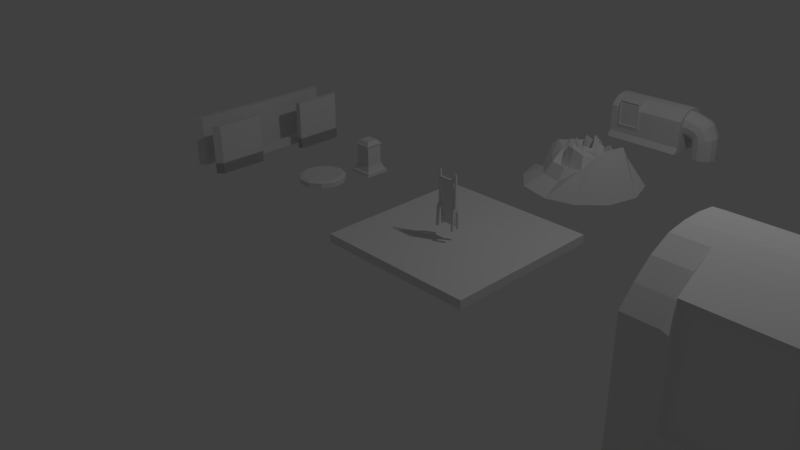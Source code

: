 # Source: mainassets.blend  (saved by Blender 2.77.0; exported with 4.5.12 LTS)
import bpy
from mathutils import Matrix  # noqa: F401  (used for matrix-valued properties, if any)

bpy.ops.wm.read_factory_settings(use_empty=True)
scene = bpy.context.scene
scene.name = 'Scene'

# ---- collections
col_collection_1 = bpy.data.collections.new('Collection 1'); scene.collection.children.link(col_collection_1)

# ---- materials (node trees are filled in below, after node groups)
mat_material = bpy.data.materials.new('Material')
mat_material.alpha_threshold = 0.0
mat_material.use_transparent_shadow = False
mat_material.roughness = 0.5
mat_material.line_color = (0.0, 0.0, 0.0, 1.0)

# ---- material node trees

# ---- world
world_world = bpy.data.worlds.new('World'); scene.world = world_world
world_world.color = (0.05088, 0.05088, 0.05088)
world_world.use_sun_shadow = False
world_world.sun_shadow_jitter_overblur = 0.0
world_world.cycles.sampling_method = 'MANUAL'

# ---- cameras
cam_camera = bpy.data.cameras.new('Camera')
cam_camera.clip_end = 100.0
cam_camera.lens = 35.0
cam_camera.sensor_width = 32.0
cam_camera.sensor_height = 18.0
cam_camera.ortho_scale = 7.314
cam_camera.dof.focus_distance = 0.0
cam_camera.dof.aperture_fstop = 128.0

# ---- lights
light_lamp = bpy.data.lights.new('Lamp', 'POINT')
light_lamp.transmission_factor = 0.0
light_lamp.cutoff_distance = 30.0
light_lamp.energy = 100.0
light_lamp.shadow_buffer_clip_start = 1.001
light_lamp.shadow_soft_size = 0.1
light_lamp.shadow_maximum_resolution = 0.006
light_lamp.use_absolute_resolution = True

# ---- meshes
me_cube_006 = bpy.data.meshes.new('Cube.006')
me_cube_006.from_pydata([(-0.1353, -0.05625, -0.2159), (-0.1353, -0.01396, 0.05601), (-0.1353, 0.05625, -0.2159), (-0.1353, 0.01396, 0.05601), (-0.1083, -0.05625, -0.2159), (-0.1083, -0.01396, 0.05601), (-0.1083, 0.05625, -0.2159), (-0.1083, 0.01396, 0.05601), (-0.1353, -0.04256, 0.01143), (-0.1083, -0.04256, 0.01143), (-0.1353, 0.04256, 0.01143), (-0.1083, 0.04256, 0.01143), (-0.1353, 0.03107, -0.2159), (-0.1353, -0.03263, -0.2159), (-0.1083, -0.03263, -0.2159), (-0.1083, 0.03107, -0.2159), (-0.1353, 0.02064, -0.01919), (-0.1353, -0.0222, -0.01919), (-0.1083, -0.0222, -0.01919), (-0.1083, 0.02064, -0.01919), (-0.1353, 0.006359, 0.003423), (-0.1353, -0.007923, 0.003423), (-0.1083, -0.007923, 0.003423), (-0.1083, 0.006359, 0.003423), (-0.1309, -0.00943, 0.4368), (-0.1309, 0.00943, 0.4368), (-0.1127, 0.00943, 0.4368), (-0.1127, -0.00943, 0.4368), (0.08933, -0.05625, -0.2159), (0.08933, -0.01396, 0.05601), (0.08933, 0.05625, -0.2159), (0.08933, 0.01396, 0.05601), (0.1163, -0.05625, -0.2159), (0.1163, -0.01396, 0.05601), (0.1163, 0.05625, -0.2159), (0.1163, 0.01396, 0.05601), (0.08933, -0.04256, 0.01143), (0.1163, -0.04256, 0.01143), (0.08933, 0.04256, 0.01143), (0.1163, 0.04256, 0.01143), (0.08933, 0.03107, -0.2159), (0.08933, -0.03263, -0.2159), (0.1163, -0.03263, -0.2159), (0.1163, 0.03107, -0.2159), (0.08933, 0.02064, -0.01919), (0.08933, -0.0222, -0.01919), (0.1163, -0.0222, -0.01919), (0.1163, 0.02064, -0.01919), (0.08933, 0.006359, 0.003423), (0.08933, -0.007923, 0.003423), (0.1163, -0.007923, 0.003423), (0.1163, 0.006359, 0.003423), (0.0937, -0.00943, 0.4368), (0.0937, 0.00943, 0.4368), (0.1119, 0.00943, 0.4368), (0.1119, -0.00943, 0.4368), (-0.09795, 0.01434, 0.05736), (-0.09795, -0.0007249, 0.05031), (-0.09915, 0.005381, 0.009911), (-0.09915, 0.01452, 0.01419), (0.07892, -0.0007249, 0.05031), (0.07892, 0.01434, 0.05736), (0.07974, 0.01425, 0.01406), (0.07974, 0.005648, 0.01004), (-0.08007, 0.01433, 0.0575), (-0.08007, -0.0007344, 0.05045), (-0.07886, 0.005371, 0.01005), (-0.07886, 0.0145, 0.01433), (0.05992, -0.0007368, 0.0504), (0.05992, 0.01434, 0.05745), (0.0591, 0.01425, 0.01416), (0.0591, 0.005636, 0.01013), (-0.09795, -0.01102, 0.3535), (-0.09795, -0.02609, 0.3464), (0.07892, -0.02609, 0.3464), (0.07892, -0.01102, 0.3535), (-0.08007, -0.01048, 0.3466), (-0.08007, -0.02546, 0.3396), (0.05992, -0.02547, 0.3396), (0.05992, -0.01048, 0.3466), (-0.09915, 0.01977, -0.1581), (-0.09915, 0.0289, -0.1538), (0.07974, 0.02864, -0.1539), (0.07974, 0.02004, -0.1579), (-0.07886, 0.01914, -0.1512), (-0.07886, 0.02836, -0.1469), (0.0591, 0.0281, -0.147), (0.0591, 0.0194, -0.1511), (-0.09915, 0.02215, -0.1859), (-0.09915, 0.03129, -0.1817), (0.07974, 0.03102, -0.1818), (0.07974, 0.02242, -0.1858), (-0.08375, 0.02215, -0.1859), (-0.08375, 0.03129, -0.1817), (0.06399, 0.03102, -0.1818), (0.06399, 0.02242, -0.1858), (-0.09795, -0.0131, 0.3777), (-0.09795, -0.02817, 0.3707), (0.07892, -0.02817, 0.3707), (0.07892, -0.0131, 0.3777), (-0.08496, -0.0131, 0.3777), (-0.08496, -0.02817, 0.3707), (0.06481, -0.02817, 0.3707), (0.06481, -0.0131, 0.3777), (-0.08496, -0.0007249, 0.05031), (-0.08375, 0.005381, 0.009911), (-0.08496, 0.01434, 0.05736), (-0.08375, 0.01452, 0.01419), (0.06481, 0.01434, 0.05736), (0.06399, 0.01425, 0.01406), (0.06481, -0.0007249, 0.05031), (0.06399, 0.005648, 0.01004), (-0.08496, -0.01102, 0.3535), (0.06481, -0.02609, 0.3464), (0.06481, -0.01102, 0.3535), (-0.08496, -0.02609, 0.3464), (0.06399, 0.02864, -0.1539), (0.06399, 0.02004, -0.1579), (-0.08375, 0.01977, -0.1581), (-0.08375, 0.0289, -0.1538)], [], [(10, 11, 6, 2), (9, 8, 0, 4), (12, 2, 6, 15), (7, 3, 25, 26), (5, 1, 8, 9), (3, 7, 11, 10), (0, 13, 14, 4), (14, 13, 17, 18), (20, 16, 19, 23), (12, 15, 19, 16), (17, 21, 22, 18), (21, 20, 23, 22), (2, 12, 16, 10), (3, 10, 16, 20), (1, 3, 20, 21), (8, 1, 21, 17), (13, 0, 8, 17), (4, 14, 18, 9), (5, 9, 18, 22), (49, 29, 60, 63), (11, 7, 23, 19), (11, 19, 15, 6), (27, 26, 25, 24), (5, 7, 26, 27), (3, 1, 24, 25), (1, 5, 27, 24), (38, 39, 34, 30), (37, 36, 28, 32), (40, 30, 34, 43), (35, 31, 53, 54), (33, 29, 36, 37), (31, 35, 39, 38), (28, 41, 42, 32), (42, 41, 45, 46), (48, 44, 47, 51), (40, 43, 47, 44), (45, 49, 50, 46), (49, 48, 51, 50), (30, 40, 44, 38), (31, 38, 44, 48), (48, 49, 63, 62), (36, 29, 49, 45), (41, 28, 36, 45), (32, 42, 46, 37), (33, 37, 46, 50), (35, 33, 50, 51), (39, 35, 51, 47), (39, 47, 43, 34), (55, 54, 53, 52), (33, 35, 54, 55), (31, 29, 52, 53), (29, 33, 55, 52), (61, 62, 109, 108), (22, 23, 59, 58), (29, 31, 61, 60), (23, 7, 56, 59), (7, 5, 57, 56), (31, 48, 62, 61), (5, 22, 58, 57), (110, 60, 74, 113), (57, 58, 105, 104), (106, 56, 72, 112), (63, 60, 110, 111), (58, 59, 81, 80), (59, 56, 106, 107), (72, 73, 97, 96), (60, 61, 75, 74), (56, 57, 73, 72), (57, 104, 115, 73), (61, 108, 114, 75), (81, 119, 93, 89), (116, 82, 90, 94), (109, 62, 82, 116), (59, 107, 119, 81), (63, 111, 117, 83), (62, 63, 83, 82), (105, 58, 80, 118), (88, 89, 93, 92), (90, 91, 95, 94), (96, 97, 101, 100), (80, 81, 89, 88), (83, 117, 95, 91), (118, 80, 88, 92), (98, 99, 103, 102), (82, 83, 91, 90), (119, 116, 94, 93), (93, 94, 95, 92), (92, 95, 117, 118), (67, 64, 76, 79, 69, 70, 86, 85), (112, 72, 96, 100), (113, 74, 98, 102), (74, 75, 99, 98), (73, 115, 101, 97), (75, 114, 103, 99), (115, 113, 102, 101), (101, 102, 103, 100), (100, 103, 114, 112), (66, 84, 87, 71, 68, 78, 77, 65), (66, 65, 104, 105), (64, 67, 107, 106), (70, 69, 108, 109), (68, 71, 111, 110), (76, 64, 106, 112), (78, 68, 110, 113), (69, 79, 114, 108), (65, 77, 115, 104), (86, 70, 109, 116), (71, 87, 117, 111), (84, 66, 105, 118), (67, 85, 119, 107), (85, 86, 116, 119), (87, 84, 118, 117), (77, 78, 113, 115), (79, 76, 112, 114)])
me_cube_006.use_remesh_preserve_volume = False
me_cube_006.use_remesh_preserve_attributes = False
me_cube_006.use_mirror_vertex_groups = False
me_cube_006.update()
me_circle = bpy.data.meshes.new('Circle')
me_circle.from_pydata([(-0.01095, 0.05497, -0.1082), (-0.03066, 0.03992, -0.1082), (-0.06254, 0.02806, -0.1082), (-0.07655, -0.01698, -0.1082), (-0.0567, -0.04076, -0.1082), (-0.03718, -0.0857, -0.1082), (-0.003684, -0.07242, -0.1082), (0.02599, -0.0846, -0.1082), (0.07883, -0.05865, -0.1082), (0.07002, -0.001949, -0.1082), (0.06482, 0.005897, -0.1082), (0.03545, 0.05361, -0.1082), (-0.007026, 0.4297, -0.01878), (-0.2252, 0.3711, -0.01878), (-0.3759, 0.2123, -0.01878), (-0.4167, 0.002864, 0.1276), (-0.3561, -0.2028, -0.01878), (-0.2198, -0.3618, -0.01878), (0.007063, -0.4214, -0.01878), (0.2104, -0.3636, -0.01878), (0.3658, -0.2103, -0.01878), (0.4214, 0.01262, -0.01878), (0.3574, 0.219, -0.01878), (0.2072, 0.3578, -0.01878), (0.1271, -0.1967, 0.1799), (-0.007952, -0.25, 0.1799), (0.2388, -0.153, 0.1799), (0.2785, 0.001914, 0.0152), (0.2114, 0.08522, 0.1799), (0.1265, 0.2983, 0.0152), (-0.002261, 0.2536, 0.0152), (-0.1257, 0.1934, 0.1799), (-0.2566, 0.1348, 0.0152), (-0.2443, -0.004097, 0.1799), (-0.1729, -0.06213, 0.1799), (-0.1208, -0.2041, 0.1799), (0.08206, -0.1468, 0.2127), (-0.006052, -0.1709, 0.1839), (0.1676, -0.111, 0.1916), (0.1857, 0.0001943, 0.1364), (0.1461, 0.0499, 0.2217), (0.08597, 0.1893, 0.1982), (-0.006131, 0.1652, 0.1869), (-0.08339, 0.1251, 0.1591), (-0.1702, 0.08725, 0.1664), (-0.1696, -0.009834, 0.1728), (-0.1211, -0.05261, 0.1801), (-0.08355, -0.1514, 0.2159), (0.1601, -0.2652, 0.1321), (-0.002052, -0.312, -0.06067), (0.2879, -0.1738, 0.1123), (0.3314, 0.008124, -0.06252), (0.2693, 0.1403, -0.06228), (0.1584, 0.3156, 0.1184), (-0.001267, 0.3216, -0.07212), (-0.1709, 0.2617, -0.0549), (-0.3051, 0.1732, -0.05985), (-0.3129, -0.002805, -0.0619), (-0.2496, -0.1231, 0.1014), (-0.1589, -0.2708, -0.069), (0.01384, -0.06889, 0.01768), (-0.01349, -0.07166, 0.01768), (0.04594, -0.05456, 0.01768), (0.1208, -0.001302, 0.2542), (0.09967, 0.02587, 0.2944), (0.05739, 0.1142, 0.2833), (-0.0152, 0.03588, 0.01768), (-0.0538, 0.07744, 0.2649), (-0.06523, 0.01156, 0.01768), (-0.06834, -0.02142, 0.01768), (-0.0525, -0.03686, 0.01768), (-0.05696, -0.1124, 0.2917), (-0.008152, 0.5388, -0.111), (-0.2822, 0.4652, 0.03539), (-0.4715, 0.2656, 0.03539), (-0.5227, 0.002625, 0.03539), (-0.4466, -0.2557, -0.1731), (-0.2754, -0.4554, -0.1731), (0.009544, -0.5303, -0.1731), (0.2649, -0.4576, 0.03539), (0.4601, -0.2652, 0.2757), (0.5299, 0.01488, 0.2757), (0.4496, 0.2742, 0.03539), (0.2609, 0.4484, -0.111), (-0.01082, 0.7969, -0.3174), (-0.4171, 0.6878, -0.3174), (-0.6977, 0.3919, -0.3174), (-0.7736, 0.002061, -0.3174), (-0.6608, -0.3809, -0.3174), (-0.4069, -0.6768, -0.3174), (0.01542, -0.7879, -0.3174), (0.394, -0.6802, -0.3174), (0.6833, -0.3949, -0.3174), (0.7868, 0.02022, -0.3174), (0.6677, 0.4046, -0.3174), (0.3881, 0.6629, -0.3174)], [], [(49, 18, 19, 48), (48, 19, 20, 50), (50, 20, 21, 51), (51, 21, 22, 52), (52, 22, 23, 53), (53, 23, 12, 54), (54, 12, 13, 55), (55, 13, 14, 56), (56, 14, 15, 57), (57, 15, 16, 58), (58, 16, 17, 59), (59, 17, 18, 49), (47, 35, 25, 37), (46, 34, 35, 47), (45, 33, 34, 46), (44, 32, 33, 45), (43, 31, 32, 44), (42, 30, 31, 43), (41, 29, 30, 42), (40, 28, 29, 41), (39, 27, 28, 40), (38, 26, 27, 39), (36, 24, 26, 38), (37, 25, 24, 36), (61, 37, 36, 60), (60, 36, 38, 62), (62, 38, 39, 63), (63, 39, 40, 64), (64, 40, 41, 65), (65, 41, 42, 66), (66, 42, 43, 67), (67, 43, 44, 68), (68, 44, 45, 69), (69, 45, 46, 70), (70, 46, 47, 71), (71, 47, 37, 61), (35, 59, 49, 25), (34, 58, 59, 35), (33, 57, 58, 34), (32, 56, 57, 33), (31, 55, 56, 32), (30, 54, 55, 31), (29, 53, 54, 30), (28, 52, 53, 29), (27, 51, 52, 28), (26, 50, 51, 27), (24, 48, 50, 26), (25, 49, 48, 24), (5, 71, 61, 6), (4, 70, 71, 5), (3, 69, 70, 4), (2, 68, 69, 3), (1, 67, 68, 2), (0, 66, 67, 1), (11, 65, 66, 0), (10, 64, 65, 11), (9, 63, 64, 10), (8, 62, 63, 9), (7, 60, 62, 8), (6, 61, 60, 7), (22, 21, 81, 82), (19, 18, 78, 79), (16, 15, 75, 76), (23, 22, 82, 83), (13, 12, 72, 73), (20, 19, 79, 80), (17, 16, 76, 77), (12, 23, 83, 72), (14, 13, 73, 74), (21, 20, 80, 81), (18, 17, 77, 78), (15, 14, 74, 75), (81, 80, 92, 93), (78, 77, 89, 90), (75, 74, 86, 87), (82, 81, 93, 94), (79, 78, 90, 91), (76, 75, 87, 88), (83, 82, 94, 95), (73, 72, 84, 85), (80, 79, 91, 92), (77, 76, 88, 89), (72, 83, 95, 84), (74, 73, 85, 86)])
me_circle.use_remesh_preserve_volume = False
me_circle.use_remesh_preserve_attributes = False
me_circle.use_mirror_vertex_groups = False
me_circle.update()
me_cube_002 = bpy.data.meshes.new('Cube.002')
me_cube_002.from_pydata([(-0.6383, -0.107, -0.04015), (-0.6383, -0.04114, -0.106), (-0.6383, 0.04886, -0.1302), (-0.6383, -0.2012, -0.1743), (-0.6383, -0.2012, -0.04118), (-0.6383, -0.2012, 0.0475), (-0.6383, -0.2012, 0.1282), (-0.6383, -0.153, 0.1789), (-0.6383, -0.09758, 0.2237), (-0.6383, -0.03221, 0.2545), (-0.6383, 0.02899, 0.2624), (-0.6383, 0.04886, 0.2299), (-0.6383, -0.04114, 0.2057), (-0.6383, -0.107, 0.1399), (-0.6383, -0.1311, 0.04985), (-0.6383, 0.1389, -0.106), (-0.6383, 0.2048, -0.04015), (-0.6383, 0.2289, 0.04985), (-0.6383, 0.2048, 0.1399), (-0.6383, 0.1389, 0.2057), (-0.6383, 0.09088, 0.2624), (-0.6383, 0.1521, 0.2545), (-0.6383, 0.2174, 0.2237), (-0.6383, 0.2728, 0.1789), (-0.6383, 0.3211, 0.1282), (-0.6383, 0.3211, -0.1801), (-0.5373, -0.2012, 0.1282), (-0.5373, -0.2012, 0.0475), (-0.5373, -0.153, 0.1789), (-0.5373, -0.09758, 0.2237), (-0.5373, -0.03221, 0.2545), (-0.5373, 0.02899, 0.2624), (-0.1813, 0.02899, 0.2624), (-0.02595, 0.02899, 0.2624), (0.3149, 0.02899, 0.2624), (0.4296, 0.02899, 0.2624), (0.4296, 0.09088, 0.2624), (0.4296, 0.1521, 0.2545), (0.4296, 0.2174, 0.2237), (0.4296, 0.2728, 0.1789), (0.4296, 0.3211, 0.1282), (0.4296, 0.3211, -0.1822), (-0.6383, -0.2012, -0.2409), (-0.6383, 0.3211, -0.2366), (-0.5373, -0.2012, -0.04118), (-0.5373, -0.2012, -0.1743), (-0.504, -0.2156, 0.1282), (-0.504, -0.2156, 0.0475), (-0.504, -0.2156, 0.1789), (-0.504, -0.2156, 0.2237), (-0.504, -0.03221, 0.2545), (-0.2158, -0.03221, 0.2545), (-0.02595, -0.03221, 0.2545), (-0.1813, -0.03221, 0.2545), (0.3149, -0.03221, 0.2545), (0.4296, -0.03221, 0.2545), (0.4296, 0.04886, -0.1302), (0.4296, -0.2012, -0.1702), (0.4296, -0.04114, 0.2057), (0.4296, 0.04886, 0.2299), (0.4296, 0.1389, 0.2057), (0.4296, 0.2048, 0.1399), (0.4296, 0.2289, 0.04985), (0.4296, 0.2048, -0.04015), (0.4296, 0.1389, -0.106), (0.4296, -0.04114, -0.106), (0.4296, -0.107, -0.04015), (0.4296, -0.1311, 0.04985), (0.4296, -0.107, 0.1399), (0.4296, -0.09758, 0.2237), (0.4296, -0.153, 0.1789), (0.4296, -0.2012, 0.1282), (0.4296, -0.2012, 0.0475), (0.4296, -0.2012, -0.04118), (0.4296, 0.3211, -0.2447), (-0.6383, 0.3211, -0.3184), (-0.6383, -0.2586, -0.3184), (-0.5373, -0.2012, -0.2409), (-0.504, -0.2156, -0.1149), (-0.4935, -0.2026, 0.04816), (-0.02595, -0.09758, 0.2237), (-0.1813, -0.09758, 0.2237), (0.3149, -0.09758, 0.2237), (0.3149, -0.153, 0.1789), (0.3149, -0.2012, 0.1282), (0.3149, -0.2012, 0.0475), (0.3149, -0.2012, -0.04118), (0.3149, -0.2012, -0.1702), (0.4296, -0.2012, -0.2409), (0.4296, 0.3211, -0.3184), (0.4296, -0.2586, -0.3184), (0.3149, -0.2012, -0.2409), (-0.02595, -0.2012, -0.2409), (-0.1813, -0.2012, -0.2409), (-0.1813, -0.2012, -0.1702), (-0.4935, -0.2026, -0.1044), (-0.4935, -0.2026, 0.128), (-0.4935, -0.2026, 0.1781), (-0.4935, -0.2026, 0.2136), (-0.2158, -0.2156, 0.2237), (-0.02595, -0.153, 0.1789), (-0.1813, -0.153, 0.1789), (-0.02595, -0.2012, 0.1282), (-0.02595, -0.2012, 0.0475), (-0.02595, -0.2012, -0.04118), (-0.02595, -0.2012, -0.1702), (-0.2158, -0.2156, -0.1149), (-0.2262, -0.2026, -0.1044), (-0.2262, -0.2026, 0.04816), (-0.2262, -0.2026, 0.128), (-0.2262, -0.2026, 0.1781), (-0.2262, -0.2026, 0.2136), (-0.1813, -0.2012, 0.1282), (-0.1813, -0.2012, 0.0475), (-0.1813, -0.2012, -0.04118), (-0.2158, -0.2156, 0.0475), (-0.2158, -0.2156, 0.1282), (-0.2158, -0.2156, 0.1789), (0.4176, -0.1311, 0.04985), (0.4176, -0.107, 0.1399), (0.4176, -0.04114, 0.2057), (0.4176, -0.107, -0.04015), (0.4176, 0.04886, 0.2299), (0.4176, -0.04114, -0.106), (0.4176, 0.1389, 0.2057), (0.4176, 0.04886, -0.1302), (0.4176, 0.2048, 0.1399), (0.4176, 0.1389, -0.106), (0.4176, 0.2289, 0.04985), (0.4176, 0.2048, -0.04015)], [], [(0, 1, 2, 3, 4, 5, 6, 7, 8, 9, 10, 11, 12, 13, 14), (2, 15, 16, 17, 18, 19, 11, 10, 20, 21, 22, 23, 24, 25, 3), (26, 6, 5, 27), (26, 28, 7, 6), (28, 29, 8, 7), (29, 30, 9, 8), (30, 31, 10, 9), (20, 10, 31, 32, 33, 34, 35, 36), (21, 20, 36, 37), (22, 21, 37, 38), (23, 22, 38, 39), (24, 23, 39, 40), (24, 40, 41, 25), (42, 3, 25, 43), (44, 4, 3, 45), (27, 5, 4, 44), (46, 26, 27, 47), (26, 46, 48, 28), (28, 48, 49, 29), (29, 49, 50, 30), (30, 50, 51, 53, 32, 31), (52, 33, 32, 53), (54, 34, 33, 52), (55, 35, 34, 54), (56, 57, 41, 40, 39, 38, 37, 36, 58, 59, 60, 61, 62, 63, 64), (65, 66, 67, 68, 58, 36, 35, 55, 69, 70, 71, 72, 73, 57, 56), (43, 25, 41, 74), (43, 75, 76, 42), (45, 3, 42, 77), (45, 78, 44), (47, 27, 44, 78), (80, 52, 53, 81), (82, 54, 52, 80), (69, 55, 54, 82), (70, 69, 82, 83), (71, 70, 83, 84), (71, 84, 85, 72), (72, 85, 86, 73), (73, 86, 87, 57), (88, 74, 41, 57), (75, 43, 74, 89), (75, 89, 90, 76), (77, 42, 76, 90, 88, 91, 92, 93), (94, 45, 77, 93), (45, 94, 106, 78), (49, 48, 46, 47, 78, 95, 79, 96, 97, 98), (99, 51, 50, 49), (53, 51, 99, 81), (100, 80, 81, 101), (83, 82, 80, 100), (84, 83, 100, 102), (84, 102, 103, 85), (85, 103, 104, 86), (86, 104, 105, 87), (57, 87, 91, 88), (89, 74, 88, 90), (87, 105, 92, 91), (105, 94, 93, 92), (107, 95, 78, 106), (96, 79, 95, 107, 108, 109, 110, 111, 98, 97), (98, 111, 99, 49), (102, 100, 101, 112), (81, 99, 117, 101), (102, 112, 113, 103), (103, 113, 114, 104), (104, 114, 94, 105), (114, 106, 94), (115, 116, 117, 99, 111, 110, 109, 108, 107, 106), (101, 117, 116, 112), (112, 116, 115, 113), (113, 115, 106, 114), (68, 67, 118, 119), (58, 68, 119, 120), (14, 13, 119, 118), (67, 66, 121, 118), (59, 58, 120, 122), (13, 12, 120, 119), (0, 14, 118, 121), (66, 65, 123, 121), (60, 59, 122, 124), (12, 11, 122, 120), (1, 0, 121, 123), (65, 56, 125, 123), (61, 60, 124, 126), (11, 19, 124, 122), (2, 1, 123, 125), (56, 64, 127, 125), (62, 61, 126, 128), (19, 18, 126, 124), (15, 2, 125, 127), (64, 63, 129, 127), (63, 62, 128, 129), (18, 17, 128, 126), (16, 15, 127, 129), (17, 16, 129, 128)])
me_cube_002.use_remesh_preserve_volume = False
me_cube_002.use_remesh_preserve_attributes = False
me_cube_002.use_mirror_vertex_groups = False
me_cube_002.update()
me_cube_005 = bpy.data.meshes.new('Cube.005')
me_cube_005.from_pydata([(0.6816, 0.2289, -0.365), (0.5915, 0.1896, -0.365), (0.5478, 0.1389, -0.365), (0.5237, 0.04886, -0.365), (0.5478, -0.04114, -0.365), (0.5915, -0.09183, -0.365), (0.6816, -0.1311, -0.365), (0.7716, -0.107, -0.365), (0.8374, -0.04114, -0.365), (0.8616, 0.04886, -0.365), (0.8374, 0.1389, -0.365), (0.7716, 0.2048, -0.365), (0.5915, 0.1948, -0.2296), (0.6816, 0.2289, -0.2296), (0.5478, 0.1389, -0.2296), (0.5287, 0.04886, -0.2296), (0.5478, -0.04114, -0.2296), (0.5915, -0.09706, -0.2296), (0.6816, -0.1311, -0.2296), (0.7716, -0.107, -0.2296), (0.8374, -0.04114, -0.2296), (0.8616, 0.04886, -0.2296), (0.8374, 0.1389, -0.2296), (0.7716, 0.2048, -0.2296), (0.597, 0.2048, -0.1481), (0.6816, 0.2289, -0.1174), (0.5438, 0.1389, -0.1707), (0.5257, 0.04886, -0.1789), (0.5438, -0.04114, -0.1707), (0.597, -0.107, -0.1481), (0.6816, -0.1311, -0.1174), (0.7661, -0.107, -0.08657), (0.828, -0.04114, -0.06403), (0.8507, 0.04886, -0.05578), (0.828, 0.1389, -0.06403), (0.7661, 0.2048, -0.08657), (0.5885, 0.2048, -0.08973), (0.6464, 0.2289, -0.02078), (0.5462, 0.1389, -0.1402), (0.5172, 0.04886, -0.1497), (0.5462, -0.04114, -0.1402), (0.5885, -0.107, -0.08973), (0.6464, -0.1311, -0.02078), (0.7043, -0.107, 0.04817), (0.7466, -0.04114, 0.09864), (0.7621, 0.04886, 0.1171), (0.7466, 0.1389, 0.09864), (0.7043, 0.2048, 0.04817), (0.5411, 0.2048, -0.0499), (0.5989, 0.2289, 0.01905), (0.4987, 0.1389, -0.1112), (0.4832, 0.04886, -0.1316), (0.4987, -0.04114, -0.1112), (0.5411, -0.107, -0.0499), (0.5989, -0.1311, 0.01905), (0.6568, -0.107, 0.088), (0.6991, -0.04114, 0.1385), (0.7146, 0.04886, 0.1569), (0.6991, 0.1389, 0.1385), (0.6568, 0.2048, 0.088), (0.4727, 0.2048, -0.04015), (0.4727, 0.2289, 0.04985), (0.4727, 0.1389, -0.106), (0.4727, 0.04886, -0.1302), (0.4727, -0.04114, -0.106), (0.4727, -0.107, -0.04015), (0.4727, -0.1311, 0.04985), (0.4727, -0.107, 0.1399), (0.4727, -0.04114, 0.2057), (0.4727, 0.04886, 0.2299), (0.4727, 0.1389, 0.2057), (0.4727, 0.2048, 0.1399), (0.4176, 0.2048, -0.04015), (0.4176, 0.2289, 0.04985), (0.4176, 0.1389, -0.106), (0.4176, 0.04886, -0.1302), (0.4176, -0.04114, -0.106), (0.4176, -0.107, -0.04015), (0.4176, -0.1311, 0.04985), (0.4176, -0.107, 0.1399), (0.4176, -0.04114, 0.2057), (0.4176, 0.04886, 0.2299), (0.4176, 0.1389, 0.2057), (0.4176, 0.2048, 0.1399), (-0.6727, 0.2048, -0.04015), (-0.6727, 0.2289, 0.04985), (-0.6727, 0.1389, -0.106), (-0.6727, 0.04886, -0.1302), (-0.6727, -0.04114, -0.106), (-0.6727, -0.107, -0.04015), (-0.6727, -0.1311, 0.04985), (-0.6727, -0.107, 0.1399), (-0.6727, -0.04114, 0.2057), (-0.6727, 0.04886, 0.2299), (-0.6727, 0.1389, 0.2057), (-0.6727, 0.2048, 0.1399), (-0.6976, 0.1879, -0.03041), (-0.6976, 0.2094, 0.04985), (-0.6976, 0.1291, -0.08917), (-0.6976, 0.04886, -0.1107), (-0.6976, -0.0314, -0.08917), (-0.6976, -0.09016, -0.03041), (-0.6976, -0.1117, 0.04985), (-0.6976, -0.09016, 0.1301), (-0.6976, -0.0314, 0.1889), (-0.6976, 0.04886, 0.2104), (-0.6976, 0.1291, 0.1889), (-0.6976, 0.1879, 0.1301), (-0.7218, 0.1423, -0.004112), (-0.7218, 0.1568, 0.04985), (-0.7218, 0.1028, -0.04362), (-0.7218, 0.04886, -0.05807), (-0.7218, -0.0051, -0.04362), (-0.7218, -0.0446, -0.004112), (-0.7218, -0.05906, 0.04985), (-0.7218, -0.0446, 0.1038), (-0.7218, -0.0051, 0.1433), (-0.7218, 0.04886, 0.1578), (-0.7218, 0.1028, 0.1433), (-0.7218, 0.1423, 0.1038), (-0.7358, 0.04886, 0.04985)], [], [(1, 0, 11, 10, 9, 8, 7, 6, 5, 4, 3, 2), (22, 23, 35, 34), (5, 6, 18, 17), (2, 3, 15, 14), (9, 10, 22, 21), (6, 7, 19, 18), (3, 4, 16, 15), (10, 11, 23, 22), (0, 1, 12, 13), (7, 8, 20, 19), (4, 5, 17, 16), (11, 0, 13, 23), (1, 2, 14, 12), (8, 9, 21, 20), (27, 28, 40, 39), (13, 12, 24, 25), (19, 20, 32, 31), (16, 17, 29, 28), (23, 13, 25, 35), (12, 14, 26, 24), (20, 21, 33, 32), (17, 18, 30, 29), (14, 15, 27, 26), (21, 22, 34, 33), (18, 19, 31, 30), (15, 16, 28, 27), (39, 40, 52, 51), (34, 35, 47, 46), (25, 24, 36, 37), (31, 32, 44, 43), (28, 29, 41, 40), (35, 25, 37, 47), (24, 26, 38, 36), (32, 33, 45, 44), (29, 30, 42, 41), (26, 27, 39, 38), (33, 34, 46, 45), (30, 31, 43, 42), (54, 55, 67, 66), (46, 47, 59, 58), (37, 36, 48, 49), (43, 44, 56, 55), (40, 41, 53, 52), (47, 37, 49, 59), (36, 38, 50, 48), (44, 45, 57, 56), (41, 42, 54, 53), (38, 39, 51, 50), (45, 46, 58, 57), (42, 43, 55, 54), (66, 67, 79, 78), (51, 52, 64, 63), (58, 59, 71, 70), (49, 48, 60, 61), (55, 56, 68, 67), (52, 53, 65, 64), (59, 49, 61, 71), (48, 50, 62, 60), (56, 57, 69, 68), (53, 54, 66, 65), (50, 51, 63, 62), (57, 58, 70, 69), (63, 64, 76, 75), (70, 71, 83, 82), (61, 60, 72, 73), (67, 68, 80, 79), (64, 65, 77, 76), (71, 61, 73, 83), (60, 62, 74, 72), (68, 69, 81, 80), (65, 66, 78, 77), (62, 63, 75, 74), (69, 70, 82, 81), (80, 81, 93, 92), (77, 78, 90, 89), (74, 75, 87, 86), (81, 82, 94, 93), (78, 79, 91, 90), (75, 76, 88, 87), (82, 83, 95, 94), (73, 72, 84, 85), (79, 80, 92, 91), (76, 77, 89, 88), (83, 73, 85, 95), (72, 74, 86, 84), (84, 86, 98, 96), (92, 93, 105, 104), (89, 90, 102, 101), (86, 87, 99, 98), (93, 94, 106, 105), (90, 91, 103, 102), (87, 88, 100, 99), (94, 95, 107, 106), (85, 84, 96, 97), (91, 92, 104, 103), (88, 89, 101, 100), (95, 85, 97, 107), (107, 97, 109, 119), (96, 98, 110, 108), (104, 105, 117, 116), (101, 102, 114, 113), (98, 99, 111, 110), (105, 106, 118, 117), (102, 103, 115, 114), (99, 100, 112, 111), (106, 107, 119, 118), (97, 96, 108, 109), (103, 104, 116, 115), (100, 101, 113, 112), (112, 113, 120), (119, 109, 120), (108, 110, 120), (116, 117, 120), (113, 114, 120), (110, 111, 120), (117, 118, 120), (114, 115, 120), (111, 112, 120), (118, 119, 120), (109, 108, 120), (115, 116, 120)])
me_cube_005.use_remesh_preserve_volume = False
me_cube_005.use_remesh_preserve_attributes = False
me_cube_005.use_mirror_vertex_groups = False
me_cube_005.update()
me_cube_001 = bpy.data.meshes.new('Cube.001')
me_cube_001.from_pydata([(-1.116, -1.22, -1.0), (-1.116, -1.0, 0.7102), (-1.116, 1.0, -1.0), (-1.116, 1.0, 0.7102), (2.973, -1.22, -1.0), (2.973, -1.0, 0.7102), (2.973, 1.0, -1.0), (2.973, 1.0, 0.7102), (-1.116, -0.3529, 1.194), (-1.116, 0.3529, 1.194), (2.973, 0.3529, 1.194), (2.973, -0.3529, 1.194), (-1.116, 0.6032, 1.076), (-1.116, 0.8153, 0.9042), (2.973, -0.6032, 1.076), (2.973, -0.8153, 0.9042), (-1.116, -0.8153, 0.9042), (-1.116, -0.6032, 1.076), (-1.116, -0.1185, 1.224), (-1.116, 0.1185, 1.224), (2.973, 0.8153, 0.9042), (2.973, 0.6032, 1.076), (2.973, 0.1185, 1.224), (2.973, -0.1185, 1.224), (-1.116, -1.0, -0.7035), (2.973, -1.0, -0.7035), (-1.116, -1.0, 0.4011), (2.973, -1.0, 0.4011), (2.973, -1.0, 0.06151), (-1.116, -1.0, 0.06151), (0.634, -1.0, 0.7102), (-0.7291, -1.0, 0.7102), (0.634, -0.3529, 1.194), (-0.7291, -0.3529, 1.194), (0.634, -0.1185, 1.224), (-0.7291, -0.1185, 1.224), (0.634, -0.8153, 0.9042), (-0.7291, -0.8153, 0.9042), (0.634, -0.6032, 1.076), (-0.7291, -0.6032, 1.076), (-0.7291, -1.0, -0.7035), (0.634, -1.0, -0.7035), (-0.7291, -1.0, 0.4011), (0.634, -1.0, 0.4011), (-0.7291, -1.0, 0.06151), (0.634, -1.0, 0.06151), (1.229, -1.0, -0.7035), (2.534, -1.0, -0.7035), (1.229, -1.0, 0.4011), (2.534, -1.0, 0.4011), (1.229, -1.0, 0.06151), (2.534, -1.0, 0.06151), (2.534, -1.0, 0.7102), (1.229, -1.0, 0.7102), (2.534, -0.3529, 1.194), (1.229, -0.3529, 1.194), (2.534, -0.1185, 1.224), (1.229, -0.1185, 1.224), (2.534, -0.8153, 0.9042), (1.229, -0.8153, 0.9042), (2.534, -0.6032, 1.076), (1.229, -0.6032, 1.076), (0.4619, -1.005, 0.7093), (-0.5616, -1.005, 0.7093), (0.502, -0.3529, 1.194), (-0.6017, -0.3529, 1.194), (0.4619, -1.005, 0.9013), (-0.5616, -1.005, 0.9013), (0.4619, -1.005, 1.037), (-0.5616, -1.005, 1.037), (-0.5616, -1.005, 0.4036), (0.4619, -1.005, 0.4036), (-0.5616, -1.005, -0.1807), (0.4619, -1.005, -0.1807), (0.502, -1.055, 1.076), (-0.6017, -1.055, 1.076), (-0.6017, -1.055, -0.2209), (0.502, -1.055, -0.2209), (0.502, -1.055, 0.9042), (0.502, -1.055, 0.7102), (-0.6017, -1.055, 0.9042), (-0.6017, -1.055, 0.7102), (0.502, -1.055, 0.4011), (-0.6017, -1.055, 0.4011), (2.973, -1.0, -0.4324), (0.634, -1.0, -0.4324), (2.534, -1.0, -0.4324), (1.229, -1.0, -0.4324), (-1.116, -1.0, -0.4481), (-0.7291, -1.0, -0.4481), (-1.116, 1.0, -0.4703), (2.973, 1.0, -0.4787), (-1.116, 1.0, -0.6869), (2.973, 1.0, -0.7179), (-1.094, 0.8332, 0.3131), (-1.094, 0.7233, 0.7231), (-1.094, 0.4232, 1.023), (-1.094, 0.01318, 1.133), (-1.094, -0.3968, 1.023), (-1.094, -0.697, 0.7231), (-1.094, -0.8068, 0.3131), (-1.094, -0.697, -0.09688), (-1.094, -0.3968, -0.397), (-1.094, 0.01318, -0.5069), (-1.094, 0.4232, -0.397), (-1.094, 0.7233, -0.09688), (3.87, 0.6961, -1.178), (3.526, 0.5455, -1.178), (3.358, 0.3514, -1.178), (3.266, 0.006729, -1.178), (3.358, -0.3379, -1.178), (3.526, -0.532, -1.178), (3.87, -0.6826, -1.178), (4.215, -0.5903, -1.178), (4.467, -0.3379, -1.178), (4.56, 0.006729, -1.178), (4.467, 0.3514, -1.178), (4.215, 0.6037, -1.178), (3.526, 0.5655, -0.6599), (3.87, 0.6961, -0.6599), (3.358, 0.3514, -0.6599), (3.285, 0.006729, -0.6599), (3.358, -0.3379, -0.6599), (3.526, -0.5521, -0.6599), (3.87, -0.6826, -0.6599), (4.215, -0.5903, -0.6599), (4.467, -0.3379, -0.6599), (4.56, 0.006729, -0.6599), (4.467, 0.3514, -0.6599), (4.215, 0.6037, -0.6599), (3.546, 0.6037, -0.3481), (3.87, 0.6961, -0.2302), (3.343, 0.3514, -0.4344), (3.273, 0.006729, -0.466), (3.343, -0.3379, -0.4344), (3.546, -0.5903, -0.3481), (3.87, -0.6826, -0.2302), (4.194, -0.5903, -0.1123), (4.431, -0.3379, -0.02601), (4.518, 0.006729, 0.005575), (4.431, 0.3514, -0.02601), (4.194, 0.6037, -0.1123), (3.514, 0.6037, -0.1244), (3.736, 0.6961, 0.1396), (3.352, 0.3514, -0.3177), (3.241, 0.006729, -0.3543), (3.352, -0.3379, -0.3177), (3.514, -0.5903, -0.1244), (3.736, -0.6826, 0.1396), (3.957, -0.5903, 0.4036), (4.119, -0.3379, 0.5969), (4.179, 0.006729, 0.6677), (4.119, 0.3514, 0.5969), (3.957, 0.6037, 0.4036), (3.332, 0.6037, 0.02811), (3.554, 0.6961, 0.2921), (3.17, 0.3514, -0.2066), (3.111, 0.006729, -0.2846), (3.17, -0.3379, -0.2066), (3.332, -0.5903, 0.02811), (3.554, -0.6826, 0.2921), (3.775, -0.5903, 0.5562), (3.938, -0.3379, 0.7495), (3.997, 0.006729, 0.8202), (3.938, 0.3514, 0.7495), (3.775, 0.6037, 0.5562), (3.071, 0.6037, 0.06542), (3.071, 0.6961, 0.4101), (3.071, 0.3514, -0.1869), (3.071, 0.006729, -0.2793), (3.071, -0.3379, -0.1869), (3.071, -0.5903, 0.06542), (3.071, -0.6826, 0.4101), (3.071, -0.5903, 0.7548), (3.071, -0.3379, 1.007), (3.071, 0.006729, 1.099), (3.071, 0.3514, 1.007), (3.071, 0.6037, 0.7548), (2.859, 0.6037, 0.06542), (2.859, 0.6961, 0.4101), (2.859, 0.3514, -0.1869), (2.859, 0.006729, -0.2793), (2.859, -0.3379, -0.1869), (2.859, -0.5903, 0.06542), (2.859, -0.6826, 0.4101), (2.859, -0.5903, 0.7548), (2.859, -0.3379, 1.007), (2.859, 0.006729, 1.099), (2.859, 0.3514, 1.007), (2.859, 0.6037, 0.7548), (-1.205, 0.7304, 0.3131), (-1.205, 0.6343, 0.6717), (-1.205, 0.3718, 0.9342), (-1.205, 0.01318, 1.03), (-1.205, -0.3454, 0.9342), (-1.205, -0.6079, 0.6717), (-1.205, -0.704, 0.3131), (-1.205, -0.6079, -0.04548), (-1.205, -0.3454, -0.308), (-1.205, 0.01318, -0.4041), (-1.205, 0.3718, -0.308), (-1.205, 0.6343, -0.04548), (-1.341, 0.5084, 0.3131), (-1.341, 0.4421, 0.5607), (-1.341, 0.2608, 0.742), (-1.341, 0.01318, 0.8083), (-1.341, -0.2344, 0.742), (-1.341, -0.4157, 0.5607), (-1.341, -0.482, 0.3131), (-1.341, -0.4157, 0.06551), (-1.341, -0.2344, -0.1158), (-1.341, 0.01318, -0.1821), (-1.341, 0.2608, -0.1158), (-1.341, 0.4421, 0.06551), (-1.439, 0.1473, 0.3131), (-1.439, 0.1293, 0.3802), (-1.439, 0.08022, 0.4292), (-1.439, 0.01318, 0.4472), (-1.439, -0.05385, 0.4292), (-1.439, -0.1029, 0.3802), (-1.439, -0.1209, 0.3131), (-1.439, -0.1029, 0.2461), (-1.439, -0.05385, 0.197), (-1.439, 0.01318, 0.179), (-1.439, 0.08022, 0.197), (-1.439, 0.1293, 0.2461), (-1.438, 0.01318, 0.3131)], [], [(1, 16, 17, 8, 18, 19, 9, 12, 13, 3, 90, 88, 29, 26), (6, 93, 25, 4), (89, 76, 44), (2, 6, 4, 0), (39, 33, 8, 17), (33, 35, 18, 8), (31, 37, 16, 1), (37, 39, 17, 16), (89, 88, 24, 40), (31, 1, 26, 42), (42, 26, 29, 44), (48, 43, 45, 50), (83, 42, 44, 76), (53, 30, 43, 48), (81, 31, 42, 83), (87, 85, 41, 46), (45, 77, 85), (59, 61, 38, 36), (80, 75, 39, 37), (53, 59, 36, 30), (81, 80, 37, 31), (55, 57, 34, 32), (32, 34, 35, 33, 65, 64), (61, 55, 32, 38), (75, 65, 33, 39), (85, 89, 40, 41), (85, 77, 76, 89), (3, 7, 91, 90), (92, 90, 91, 93), (13, 12, 21, 20), (14, 11, 54, 60), (60, 54, 55, 61), (19, 18, 35, 34, 57, 56, 23, 22), (11, 23, 56, 54), (54, 56, 57, 55), (5, 15, 58, 52), (52, 58, 59, 53), (15, 14, 60, 58), (58, 60, 61, 59), (9, 19, 22, 10), (12, 9, 10, 21), (84, 86, 47, 25), (86, 87, 46, 47), (5, 52, 49, 27), (52, 53, 48, 49), (27, 49, 51, 28), (49, 48, 50, 51), (40, 24, 0, 4, 25, 47, 46, 41), (38, 32, 64, 74), (74, 64, 65, 75), (30, 36, 78, 79), (36, 38, 74, 78), (63, 70, 72, 73, 71, 62, 66, 68, 69, 67), (30, 79, 82, 43), (43, 82, 77, 45), (69, 68, 74, 75), (73, 72, 76, 77), (63, 67, 69, 75, 80, 81, 83, 76, 72, 70), (66, 62, 71, 73, 77, 82, 79, 78, 74, 68), (51, 50, 87, 86), (28, 51, 86, 84), (50, 45, 85, 87), (44, 29, 88, 89), (3, 13, 20, 7), (2, 92, 93, 6), (24, 88, 90, 92), (92, 2, 0, 24), (25, 93, 91, 84), (15, 5, 27, 28, 84, 91, 7, 20, 21, 10, 22, 23, 11, 14), (107, 106, 117, 116, 115, 114, 113, 112, 111, 110, 109, 108), (128, 129, 141, 140), (111, 112, 124, 123), (108, 109, 121, 120), (115, 116, 128, 127), (112, 113, 125, 124), (109, 110, 122, 121), (116, 117, 129, 128), (106, 107, 118, 119), (113, 114, 126, 125), (110, 111, 123, 122), (117, 106, 119, 129), (107, 108, 120, 118), (114, 115, 127, 126), (133, 134, 146, 145), (119, 118, 130, 131), (125, 126, 138, 137), (122, 123, 135, 134), (129, 119, 131, 141), (118, 120, 132, 130), (126, 127, 139, 138), (123, 124, 136, 135), (120, 121, 133, 132), (127, 128, 140, 139), (124, 125, 137, 136), (121, 122, 134, 133), (145, 146, 158, 157), (140, 141, 153, 152), (131, 130, 142, 143), (137, 138, 150, 149), (134, 135, 147, 146), (141, 131, 143, 153), (130, 132, 144, 142), (138, 139, 151, 150), (135, 136, 148, 147), (132, 133, 145, 144), (139, 140, 152, 151), (136, 137, 149, 148), (160, 161, 173, 172), (152, 153, 165, 164), (143, 142, 154, 155), (149, 150, 162, 161), (146, 147, 159, 158), (153, 143, 155, 165), (142, 144, 156, 154), (150, 151, 163, 162), (147, 148, 160, 159), (144, 145, 157, 156), (151, 152, 164, 163), (148, 149, 161, 160), (172, 173, 185, 184), (157, 158, 170, 169), (164, 165, 177, 176), (155, 154, 166, 167), (161, 162, 174, 173), (158, 159, 171, 170), (165, 155, 167, 177), (154, 156, 168, 166), (162, 163, 175, 174), (159, 160, 172, 171), (156, 157, 169, 168), (163, 164, 176, 175), (169, 170, 182, 181), (176, 177, 189, 188), (167, 166, 178, 179), (173, 174, 186, 185), (170, 171, 183, 182), (177, 167, 179, 189), (166, 168, 180, 178), (174, 175, 187, 186), (171, 172, 184, 183), (168, 169, 181, 180), (175, 176, 188, 187), (94, 190, 191, 95), (101, 197, 198, 102), (98, 194, 195, 99), (105, 201, 190, 94), (95, 191, 192, 96), (102, 198, 199, 103), (99, 195, 196, 100), (96, 192, 193, 97), (103, 199, 200, 104), (100, 196, 197, 101), (97, 193, 194, 98), (104, 200, 201, 105), (192, 204, 205, 193), (199, 211, 212, 200), (196, 208, 209, 197), (193, 205, 206, 194), (200, 212, 213, 201), (190, 202, 203, 191), (197, 209, 210, 198), (194, 206, 207, 195), (201, 213, 202, 190), (191, 203, 204, 192), (198, 210, 211, 199), (195, 207, 208, 196), (204, 216, 217, 205), (211, 223, 224, 212), (208, 220, 221, 209), (205, 217, 218, 206), (212, 224, 225, 213), (202, 214, 215, 203), (209, 221, 222, 210), (206, 218, 219, 207), (213, 225, 214, 202), (203, 215, 216, 204), (210, 222, 223, 211), (207, 219, 220, 208), (219, 226, 220), (216, 226, 217), (223, 226, 224), (220, 226, 221), (217, 226, 218), (224, 226, 225), (214, 226, 215), (221, 226, 222), (218, 226, 219), (225, 226, 214), (215, 226, 216), (222, 226, 223)])
me_cube_001.use_remesh_preserve_volume = False
me_cube_001.use_remesh_preserve_attributes = False
me_cube_001.use_mirror_vertex_groups = False
me_cube_001.update()
me_plane_007 = bpy.data.meshes.new('Plane.007')
me_plane_007.from_pydata([(-0.928, 0.928, 0.09264), (-0.928, -0.928, 0.09264), (-1.0, 1.0, 0.09264), (-1.0, -1.0, 0.09264), (-1.0, 1.0, 0.234), (-1.0, -1.0, 0.234), (-0.928, 0.928, 0.234), (-0.928, -0.928, 0.234), (-1.002, 0.3199, 0.09264), (-1.002, -0.3225, 0.09264), (-0.9261, 0.3227, 0.09264), (-0.9261, -0.3201, 0.09264), (-1.002, 0.3199, 0.234), (-1.002, -0.3225, 0.234), (-0.9261, 0.3227, 0.234), (-0.9261, -0.3201, 0.234)], [], [(9, 3, 5, 13), (14, 6, 4, 12), (10, 0, 6, 14), (7, 5, 3, 1), (8, 2, 0, 10), (2, 4, 6, 0), (3, 9, 11, 1), (1, 11, 15, 7), (7, 15, 13, 5), (9, 13, 15, 11), (2, 8, 12, 4), (8, 10, 14, 12)])
me_plane_007.use_remesh_preserve_volume = False
me_plane_007.use_remesh_preserve_attributes = False
me_plane_007.use_mirror_vertex_groups = False
me_plane_007.update()
me_plane_006 = bpy.data.meshes.new('Plane.006')
me_plane_006.from_pydata([(-0.928, -0.928, 0.09264), (-0.928, 0.928, 0.09264), (-1.0, -1.0, 0.09264), (-1.0, 1.0, 0.09264), (-1.0, -1.0, 0.1966), (-1.0, 1.0, 0.1966), (-0.928, -0.928, 0.1966), (-0.928, 0.928, 0.1966)], [], [(0, 1, 7, 6), (6, 7, 5, 4), (3, 2, 4, 5), (0, 6, 4, 2), (2, 3, 1, 0), (7, 1, 3, 5)])
me_plane_006.use_remesh_preserve_volume = False
me_plane_006.use_remesh_preserve_attributes = False
me_plane_006.use_mirror_vertex_groups = False
me_plane_006.update()
me_plane_005 = bpy.data.meshes.new('Plane.005')
me_plane_005.from_pydata([(-0.928, 0.928, 0.09264), (-0.928, -0.928, 0.09264), (-1.0, 1.0, 0.09264), (-1.0, -1.0, 0.09264), (-1.0, 1.0, 0.7317), (-1.0, -1.0, 0.7317), (-0.928, 0.928, 0.7317), (-0.928, -0.928, 0.7317)], [], [(2, 3, 5, 4), (7, 6, 4, 5), (1, 0, 6, 7), (7, 5, 3, 1), (3, 2, 0, 1), (0, 2, 4, 6)])
me_plane_005.use_remesh_preserve_volume = False
me_plane_005.use_remesh_preserve_attributes = False
me_plane_005.use_mirror_vertex_groups = False
me_plane_005.update()
me_plane_003 = bpy.data.meshes.new('Plane.003')
me_plane_003.from_pydata([(-0.928, 0.928, 0.09264), (-0.928, -0.928, 0.09264), (-1.0, 1.0, 0.09264), (-1.0, -1.0, 0.09264), (-1.0, 1.0, 0.7317), (-1.0, -1.0, 0.7317), (-0.928, 0.928, 0.7317), (-0.928, -0.928, 0.7317), (-1.002, 0.3199, 0.09264), (-1.002, -0.3225, 0.09264), (-0.9261, 0.3227, 0.09264), (-0.9261, -0.3201, 0.09264), (-1.002, 0.3199, 0.7317), (-1.002, -0.3225, 0.7317), (-0.9261, 0.3227, 0.7317), (-0.9261, -0.3201, 0.7317)], [], [(9, 3, 5, 13), (14, 6, 4, 12), (10, 0, 6, 14), (7, 5, 3, 1), (8, 2, 0, 10), (2, 4, 6, 0), (3, 9, 11, 1), (1, 11, 15, 7), (7, 15, 13, 5), (9, 13, 15, 11), (2, 8, 12, 4), (8, 10, 14, 12)])
me_plane_003.use_remesh_preserve_volume = False
me_plane_003.use_remesh_preserve_attributes = False
me_plane_003.use_mirror_vertex_groups = False
me_plane_003.update()
me_plane_002 = bpy.data.meshes.new('Plane.002')
me_plane_002.from_pydata([], [], [])
me_plane_002.use_remesh_preserve_volume = False
me_plane_002.use_remesh_preserve_attributes = False
me_plane_002.use_mirror_vertex_groups = False
me_plane_002.update()
me_plane_001 = bpy.data.meshes.new('Plane.001')
me_plane_001.from_pydata([(-1.0, -1.0, -0.05323), (1.0, -1.0, -0.05323), (-1.0, 1.0, -0.05323), (1.0, 1.0, -0.05323), (-1.0, 1.0, 0.05323), (-1.0, -1.0, 0.05323), (1.0, -1.0, 0.05323), (1.0, 1.0, 0.05323)], [], [(0, 2, 3, 1), (5, 6, 7, 4), (1, 3, 7, 6), (2, 0, 5, 4), (3, 2, 4, 7), (0, 1, 6, 5)])
me_plane_001.use_remesh_preserve_volume = False
me_plane_001.use_remesh_preserve_attributes = False
me_plane_001.use_mirror_vertex_groups = False
me_plane_001.update()
me_plane = bpy.data.meshes.new('Plane')
me_plane.from_pydata([(0.0, 0.2985, 0.0), (-0.1614, 0.2511, 0.0), (-0.2716, 0.124, 0.0), (-0.2955, -0.04249, 0.0), (-0.2256, -0.1955, 0.0), (-0.08411, -0.2864, 0.0), (0.08411, -0.2864, 0.0), (0.2256, -0.1955, 0.0), (0.2955, -0.04249, 0.0), (0.2716, 0.124, 0.0), (0.1614, 0.2511, 0.0), (-0.1378, 0.2144, 0.07804), (2.329e-09, 0.2549, 0.07804), (-0.2319, 0.1059, 0.07804), (-0.2523, -0.03628, 0.07804), (-0.1926, -0.1669, 0.07804), (-0.07182, -0.2446, 0.07804), (0.07182, -0.2446, 0.07804), (0.1927, -0.1669, 0.07804), (0.2523, -0.03628, 0.07804), (0.2319, 0.1059, 0.07804), (0.1378, 0.2144, 0.07804), (-0.1614, 0.2511, 0.06362), (0.0, 0.2985, 0.06362), (-0.2716, 0.124, 0.06362), (-0.2955, -0.04249, 0.06362), (-0.2256, -0.1955, 0.06362), (-0.08411, -0.2864, 0.06362), (0.08411, -0.2864, 0.06362), (0.2256, -0.1955, 0.06362), (0.2955, -0.04249, 0.06362), (0.2716, 0.124, 0.06362), (0.1614, 0.2511, 0.06362)], [], [(1, 0, 10, 9, 8, 7, 6, 5, 4, 3, 2), (11, 13, 14, 15, 16, 17, 18, 19, 20, 21, 12), (1, 2, 24, 22), (8, 9, 31, 30), (5, 6, 28, 27), (2, 3, 25, 24), (9, 10, 32, 31), (6, 7, 29, 28), (3, 4, 26, 25), (10, 0, 23, 32), (0, 1, 22, 23), (7, 8, 30, 29), (4, 5, 27, 26), (11, 12, 23, 22), (13, 11, 22, 24), (14, 13, 24, 25), (15, 14, 25, 26), (16, 15, 26, 27), (17, 16, 27, 28), (18, 17, 28, 29), (19, 18, 29, 30), (20, 19, 30, 31), (21, 20, 31, 32), (12, 21, 32, 23)])
me_plane.use_remesh_preserve_volume = False
me_plane.use_remesh_preserve_attributes = False
me_plane.use_mirror_vertex_groups = False
me_plane.update()
me_cube = bpy.data.meshes.new('Cube')
me_cube.from_pydata([(0.1681, 0.1681, -0.004103), (0.1681, -0.1681, -0.004103), (-0.1681, -0.1681, -0.004103), (-0.1681, 0.1681, -0.004103), (0.1485, -0.1485, 0.004381), (-0.1485, -0.1485, 0.004381), (0.1485, 0.1485, 0.004381), (-0.1485, 0.1485, 0.004381), (0.1681, 0.1681, 0.004381), (0.1681, -0.1681, 0.004381), (-0.1681, -0.1681, 0.004381), (-0.1681, 0.1681, 0.004381), (0.1588, 0.1588, 0.004381), (0.1588, -0.1588, 0.004381), (-0.1588, -0.1588, 0.004381), (-0.1588, 0.1588, 0.004381), (0.1588, 0.1588, 0.031), (0.1588, -0.1588, 0.031), (-0.1588, -0.1588, 0.031), (-0.1588, 0.1588, 0.031), (0.1485, 0.1485, 0.031), (0.1485, -0.1485, 0.031), (-0.1485, -0.1485, 0.031), (-0.1485, 0.1485, 0.031), (0.1361, 0.1361, 0.05106), (0.1361, -0.1361, 0.05106), (-0.1361, -0.1361, 0.05106), (-0.1361, 0.1361, 0.05106), (0.1273, 0.1273, 0.05106), (0.1273, -0.1273, 0.05106), (-0.1273, -0.1273, 0.05106), (-0.1273, 0.1273, 0.05106), (0.1113, 0.1113, 0.1099), (0.1113, -0.1113, 0.1099), (-0.1113, -0.1113, 0.1099), (-0.1113, 0.1113, 0.1099), (0.1041, 0.1041, 0.1099), (0.1041, -0.1041, 0.1099), (-0.1041, -0.1041, 0.1099), (-0.1041, 0.1041, 0.1099), (0.1113, 0.1113, 0.1254), (0.1113, -0.1113, 0.1254), (-0.1113, -0.1113, 0.1254), (-0.1113, 0.1113, 0.1254), (0.1041, 0.1041, 0.1254), (0.1041, -0.1041, 0.1254), (-0.1041, -0.1041, 0.1254), (-0.1041, 0.1041, 0.1254), (0.1192, 0.1192, 0.376), (0.1192, -0.1192, 0.376), (-0.1192, -0.1192, 0.376), (-0.1192, 0.1192, 0.376), (0.1041, 0.1041, 0.376), (0.1041, -0.1041, 0.376), (-0.1041, -0.1041, 0.376), (-0.1041, 0.1041, 0.376), (0.107, 0.107, 0.3888), (0.107, -0.107, 0.3888), (-0.107, -0.107, 0.3888), (-0.107, 0.107, 0.3888), (0.1192, 0.1192, 0.3888), (0.1192, -0.1192, 0.3888), (-0.1192, -0.1192, 0.3888), (-0.1192, 0.1192, 0.3888), (0.07796, 0.07796, 0.433), (0.07796, -0.07796, 0.433), (-0.07796, -0.07796, 0.433), (-0.07796, 0.07796, 0.433)], [], [(0, 1, 2, 3), (0, 3, 11, 8), (6, 4, 5, 7), (2, 1, 9, 10), (3, 2, 10, 11), (1, 0, 8, 9), (12, 13, 9, 8), (13, 14, 10, 9), (14, 15, 11, 10), (15, 12, 8, 11), (13, 12, 16, 17), (7, 23, 20, 6), (15, 14, 18, 19), (6, 20, 21, 4), (20, 28, 29, 21), (22, 30, 31, 23), (18, 17, 25, 26), (16, 19, 27, 24), (4, 21, 22, 5), (12, 15, 19, 16), (14, 13, 17, 18), (5, 22, 23, 7), (26, 25, 33, 34), (24, 27, 35, 32), (29, 37, 38, 30), (31, 39, 36, 28), (19, 18, 26, 27), (17, 16, 24, 25), (23, 31, 28, 20), (21, 29, 30, 22), (39, 47, 44, 36), (33, 32, 40, 41), (35, 34, 42, 43), (36, 44, 45, 37), (30, 38, 39, 31), (28, 36, 37, 29), (27, 26, 34, 35), (25, 24, 32, 33), (44, 45, 41, 40), (45, 46, 42, 41), (46, 47, 43, 42), (47, 44, 40, 43), (37, 45, 46, 38), (32, 35, 43, 40), (34, 33, 41, 42), (38, 46, 47, 39), (46, 54, 55, 47), (51, 50, 62, 63), (44, 52, 53, 45), (47, 55, 52, 44), (45, 53, 54, 46), (48, 49, 53, 52), (49, 50, 54, 53), (50, 51, 55, 54), (51, 48, 52, 55), (56, 59, 67, 64), (49, 48, 60, 61), (48, 51, 63, 60), (50, 49, 61, 62), (56, 57, 61, 60), (57, 58, 62, 61), (58, 59, 63, 62), (59, 56, 60, 63), (67, 66, 65, 64), (58, 57, 65, 66), (59, 58, 66, 67), (57, 56, 64, 65)])
me_cube.materials.append(mat_material)
me_cube.use_remesh_preserve_volume = False
me_cube.use_remesh_preserve_attributes = False
me_cube.use_mirror_vertex_groups = False
me_cube.update()

# ---- objects
ob_mirror = bpy.data.objects.new('Mirror', me_cube_006)
ob_portal = bpy.data.objects.new('Portal', me_circle)
ob_generator = bpy.data.objects.new('Generator', me_cube_002)
ob_pipe = bpy.data.objects.new('Pipe', me_cube_005)
ob_bigoldgen = bpy.data.objects.new('BigOldGen', me_cube_001)
ob_door_small = bpy.data.objects.new('Door_Small', me_plane_007)
ob_wall_small = bpy.data.objects.new('Wall_Small', me_plane_006)
ob_wall_tall = bpy.data.objects.new('Wall_Tall', me_plane_005)
ob_door = bpy.data.objects.new('Door', me_plane_003)
ob_plane_002 = bpy.data.objects.new('Plane.002', me_plane_002)
ob_floor = bpy.data.objects.new('Floor', me_plane_001)
ob_platform = bpy.data.objects.new('Platform', me_plane)
ob_podium = bpy.data.objects.new('Podium', me_cube)
ob_lamp = bpy.data.objects.new('Lamp', light_lamp)
ob_camera = bpy.data.objects.new('Camera', cam_camera)

# ---- transforms, parenting, visibility, modifiers, constraints
ob_mirror.location = (1.566, -0.2715, 1.258)
ob_mirror.lineart.crease_threshold = 0.0
ob_portal.location = (1.565, 2.213, 1.161)
ob_portal.lineart.crease_threshold = 0.0
ob_generator.location = (1.566, 3.93, 1.213)
ob_generator.lineart.crease_threshold = 0.0
ob_pipe.parent = ob_generator
ob_pipe.matrix_parent_inverse = Matrix(((1.0, 0.0, 0.0, -1.566), (0.0, 1.0, 0.0, -0.4446), (0.0, 0.0, 1.0, -1.213), (0.0, 0.0, 0.0, 1.0)))
ob_pipe.location = (1.566, 0.4446, 1.213)
ob_pipe.lineart.crease_threshold = 0.0
ob_bigoldgen.location = (5.396, -0.1223, 0.8432)
ob_bigoldgen.hide_viewport = True
ob_bigoldgen.lineart.crease_threshold = 0.0
ob_door_small.location = (-0.7414, -0.1223, 0.8432)
ob_door_small.lineart.crease_threshold = 0.0
ob_wall_small.location = (-0.954, 0.02586, 0.8432)
ob_wall_small.lineart.crease_threshold = 0.0
ob_wall_tall.location = (-1.157, -0.1223, 0.8432)
ob_wall_tall.lineart.crease_threshold = 0.0
ob_door.location = (-0.7414, -0.1223, 0.8432)
ob_door.lineart.crease_threshold = 0.0
ob_plane_002.location = (-0.954, -0.1223, 0.8432)
ob_plane_002.lineart.crease_threshold = 0.0
ob_floor.location = (1.555, -0.1223, 0.8432)
ob_floor.lineart.crease_threshold = 0.0
ob_platform.location = (-0.6103, -0.2888, 0.9471)
ob_platform.lineart.crease_threshold = 0.0
ob_podium.location = (-0.4766, 0.3809, 0.907)
ob_podium.lock_rotations_4d = False
ob_podium.empty_display_type = 'ARROWS'
ob_podium.lineart.crease_threshold = 0.0
ob_lamp.location = (4.076, 1.005, 5.904)
ob_lamp.rotation_euler = (0.6503, 0.05522, 1.866)
ob_lamp.lock_rotations_4d = False
ob_lamp.empty_display_type = 'ARROWS'
ob_lamp.color = (0.0, 0.0, 0.0, 0.0)
ob_lamp.lineart.crease_threshold = 0.0
ob_camera.location = (7.481, -6.508, 5.344)
ob_camera.rotation_euler = (1.109, 0.01082, 0.8149)
ob_camera.lock_rotations_4d = False
ob_camera.empty_display_type = 'ARROWS'
ob_camera.color = (0.0, 0.0, 0.0, 0.0)
ob_camera.display_type = 'WIRE'
ob_camera.lineart.crease_threshold = 0.0

# ---- collection membership
col_collection_1.objects.link(ob_mirror)
col_collection_1.objects.link(ob_portal)
col_collection_1.objects.link(ob_generator)
col_collection_1.objects.link(ob_pipe)
col_collection_1.objects.link(ob_bigoldgen)
col_collection_1.objects.link(ob_door_small)
col_collection_1.objects.link(ob_wall_small)
col_collection_1.objects.link(ob_wall_tall)
col_collection_1.objects.link(ob_door)
col_collection_1.objects.link(ob_plane_002)
col_collection_1.objects.link(ob_floor)
col_collection_1.objects.link(ob_platform)
col_collection_1.objects.link(ob_podium)
col_collection_1.objects.link(ob_lamp)
col_collection_1.objects.link(ob_camera)

# ---- scene / render settings (as saved in the file)
scene.camera = ob_camera
scene.frame_start = 1; scene.frame_end = 250; scene.frame_set(65)
scene.render.engine = 'BLENDER_EEVEE_NEXT'
scene.render.resolution_percentage = 50
scene.render.dither_intensity = 0.0
scene.cycles.use_denoising = False
scene.cycles.samples = 128
scene.cycles.sampling_pattern = 'TABULATED_SOBOL'
scene.cycles.light_sampling_threshold = 0.0
scene.cycles.use_adaptive_sampling = False
scene.cycles.use_light_tree = False
scene.cycles.blur_glossy = 0.0
scene.cycles.sample_clamp_indirect = 0.0
scene.view_settings.view_transform = 'Standard'
bpy.context.view_layer.update()
